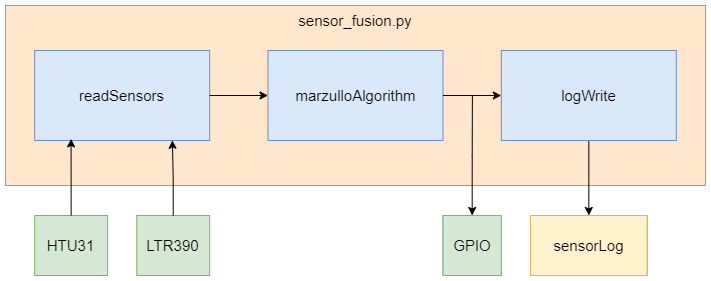

The diagram above was exported from draw.io. Its source (the exported page's mxGraphModel, read from the mxfile embedded in the PNG):
<mxGraphModel dx="1422" dy="705" grid="1" gridSize="10" guides="1" tooltips="1" connect="1" arrows="1" fold="1" page="1" pageScale="1" pageWidth="850" pageHeight="1100" math="0" shadow="0">
  <root>
    <mxCell id="0" />
    <mxCell id="1" parent="0" />
    <mxCell id="2" value="" style="group" vertex="1" connectable="0" parent="1">
      <mxGeometry x="40" y="560" width="700" height="270" as="geometry" />
    </mxCell>
    <mxCell id="3" value="" style="rounded=0;whiteSpace=wrap;html=1;fillColor=#ffe6cc;strokeColor=#d79b00;" vertex="1" parent="2">
      <mxGeometry width="700" height="180" as="geometry" />
    </mxCell>
    <mxCell id="4" value="&lt;font style=&quot;font-size: 15px&quot;&gt;HTU31&lt;/font&gt;" style="rounded=0;whiteSpace=wrap;html=1;fillColor=#d5e8d4;strokeColor=#82b366;" vertex="1" parent="2">
      <mxGeometry x="29.166666666666664" y="210" width="72.91666666666666" height="60" as="geometry" />
    </mxCell>
    <mxCell id="5" value="&lt;font style=&quot;font-size: 15px&quot;&gt;LTR390&lt;/font&gt;" style="rounded=0;whiteSpace=wrap;html=1;fillColor=#d5e8d4;strokeColor=#82b366;" vertex="1" parent="2">
      <mxGeometry x="131.25" y="210" width="72.91666666666666" height="60" as="geometry" />
    </mxCell>
    <mxCell id="6" value="&lt;font style=&quot;font-size: 15px&quot;&gt;readSensors&lt;/font&gt;" style="rounded=0;whiteSpace=wrap;html=1;fillColor=#dae8fc;strokeColor=#6c8ebf;" vertex="1" parent="2">
      <mxGeometry x="29.166666666666664" y="45" width="175" height="90" as="geometry" />
    </mxCell>
    <mxCell id="7" style="edgeStyle=orthogonalEdgeStyle;rounded=0;orthogonalLoop=1;jettySize=auto;html=1;exitX=0.5;exitY=0;exitDx=0;exitDy=0;entryX=0.208;entryY=0.982;entryDx=0;entryDy=0;entryPerimeter=0;startArrow=none;startFill=0;endArrow=classic;endFill=1;" edge="1" parent="2" source="4" target="6">
      <mxGeometry relative="1" as="geometry" />
    </mxCell>
    <mxCell id="8" style="edgeStyle=orthogonalEdgeStyle;rounded=0;orthogonalLoop=1;jettySize=auto;html=1;exitX=0.5;exitY=0;exitDx=0;exitDy=0;entryX=0.787;entryY=0.998;entryDx=0;entryDy=0;entryPerimeter=0;startArrow=none;startFill=0;endArrow=classic;endFill=1;" edge="1" parent="2" source="5" target="6">
      <mxGeometry relative="1" as="geometry" />
    </mxCell>
    <mxCell id="9" value="&lt;font style=&quot;font-size: 15px&quot;&gt;marzulloAlgorithm&lt;/font&gt;" style="rounded=0;whiteSpace=wrap;html=1;fillColor=#dae8fc;strokeColor=#6c8ebf;" vertex="1" parent="2">
      <mxGeometry x="262.5" y="45" width="175" height="90" as="geometry" />
    </mxCell>
    <mxCell id="10" style="edgeStyle=orthogonalEdgeStyle;rounded=0;orthogonalLoop=1;jettySize=auto;html=1;exitX=1;exitY=0.5;exitDx=0;exitDy=0;entryX=0;entryY=0.5;entryDx=0;entryDy=0;startArrow=none;startFill=0;endArrow=classic;endFill=1;" edge="1" parent="2" source="6" target="9">
      <mxGeometry relative="1" as="geometry" />
    </mxCell>
    <mxCell id="11" style="edgeStyle=orthogonalEdgeStyle;rounded=0;orthogonalLoop=1;jettySize=auto;html=1;exitX=0.5;exitY=0;exitDx=0;exitDy=0;startArrow=classic;startFill=1;endArrow=none;endFill=0;" edge="1" parent="2" source="12">
      <mxGeometry relative="1" as="geometry">
        <mxPoint x="466.87499999999994" y="90" as="targetPoint" />
      </mxGeometry>
    </mxCell>
    <mxCell id="12" value="GPIO" style="rounded=0;whiteSpace=wrap;html=1;fillColor=#dae8fc;strokeColor=#6c8ebf;" vertex="1" parent="2">
      <mxGeometry x="437.5" y="210" width="58.33333333333333" height="60" as="geometry" />
    </mxCell>
    <mxCell id="13" value="sensorLog" style="rounded=0;whiteSpace=wrap;html=1;fillColor=#dae8fc;strokeColor=#6c8ebf;" vertex="1" parent="2">
      <mxGeometry x="525" y="210" width="116.66666666666666" height="60" as="geometry" />
    </mxCell>
    <mxCell id="14" style="edgeStyle=orthogonalEdgeStyle;rounded=0;orthogonalLoop=1;jettySize=auto;html=1;exitX=0.5;exitY=1;exitDx=0;exitDy=0;entryX=0.5;entryY=0;entryDx=0;entryDy=0;startArrow=none;startFill=0;endArrow=classic;endFill=1;" edge="1" parent="2" source="15" target="13">
      <mxGeometry relative="1" as="geometry" />
    </mxCell>
    <mxCell id="15" value="&lt;font style=&quot;font-size: 15px&quot;&gt;logWrite&lt;/font&gt;" style="rounded=0;whiteSpace=wrap;html=1;fillColor=#dae8fc;strokeColor=#6c8ebf;" vertex="1" parent="2">
      <mxGeometry x="495.8333333333333" y="45" width="175" height="90" as="geometry" />
    </mxCell>
    <mxCell id="16" style="edgeStyle=orthogonalEdgeStyle;rounded=0;orthogonalLoop=1;jettySize=auto;html=1;exitX=1;exitY=0.5;exitDx=0;exitDy=0;entryX=0;entryY=0.5;entryDx=0;entryDy=0;startArrow=none;startFill=0;endArrow=classic;endFill=1;" edge="1" parent="2" source="9" target="15">
      <mxGeometry relative="1" as="geometry" />
    </mxCell>
    <mxCell id="17" value="&lt;font style=&quot;font-size: 15px&quot;&gt;sensorLog&lt;/font&gt;" style="rounded=0;whiteSpace=wrap;html=1;fillColor=#fff2cc;strokeColor=#d6b656;" vertex="1" parent="2">
      <mxGeometry x="525" y="210" width="116.66666666666666" height="60" as="geometry" />
    </mxCell>
    <mxCell id="18" value="&lt;font style=&quot;font-size: 15px&quot;&gt;GPIO&lt;/font&gt;" style="rounded=0;whiteSpace=wrap;html=1;fillColor=#d5e8d4;strokeColor=#82b366;" vertex="1" parent="2">
      <mxGeometry x="437.5" y="210" width="58.33333333333333" height="60" as="geometry" />
    </mxCell>
    <mxCell id="19" value="&lt;font style=&quot;font-size: 15px&quot;&gt;sensor_fusion.py&lt;/font&gt;" style="text;html=1;strokeColor=none;fillColor=none;align=center;verticalAlign=middle;whiteSpace=wrap;rounded=0;" vertex="1" parent="2">
      <mxGeometry x="277.0833333333333" width="145.83333333333331" height="30" as="geometry" />
    </mxCell>
  </root>
</mxGraphModel>